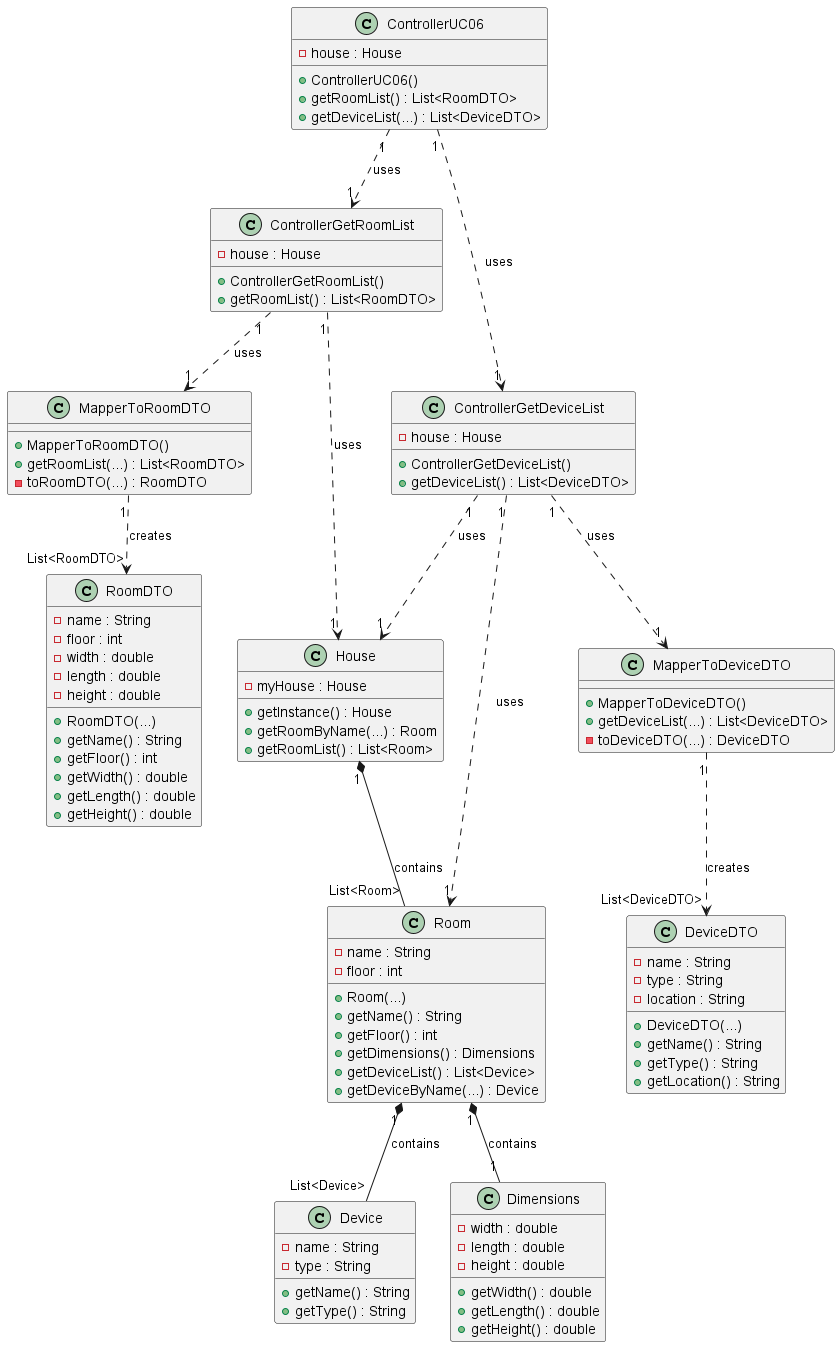

The diagram above was rendered by PlantUML. Its source (embedded in the PNG):
@startuml

class House {
  - myHouse : House

  + getInstance() : House
  + getRoomByName(...) : Room
  + getRoomList() : List<Room>
}

class ControllerGetRoomList {
    - house : House

    + ControllerGetRoomList()
    + getRoomList() : List<RoomDTO>
}

class ControllerGetDeviceList {
    - house : House

    + ControllerGetDeviceList()
    + getDeviceList() : List<DeviceDTO>
}

class ControllerUC06 {
    - house : House

    + ControllerUC06()
    + getRoomList() : List<RoomDTO>
    + getDeviceList(...) : List<DeviceDTO>
}

class MapperToRoomDTO {

    + MapperToRoomDTO()
    + getRoomList(...) : List<RoomDTO>
    - toRoomDTO(...) : RoomDTO
}

class MapperToDeviceDTO {

    + MapperToDeviceDTO()
    + getDeviceList(...) : List<DeviceDTO>
    - toDeviceDTO(...) : DeviceDTO
}

class RoomDTO {
    - name : String
    - floor : int
    - width : double
    - length : double
    - height : double

    + RoomDTO(...)
    + getName() : String
    + getFloor() : int
    + getWidth() : double
    + getLength() : double
    + getHeight() : double
}

class DeviceDTO {
    - name : String
    - type : String
    - location : String

    + DeviceDTO(...)
    + getName() : String
    + getType() : String
    + getLocation() : String
}

class Room {
    - name : String
    - floor : int

    + Room(...)
    + getName() : String
    + getFloor() : int
    + getDimensions() : Dimensions
    + getDeviceList() : List<Device>
    + getDeviceByName(...) : Device
}


class Device {
    - name : String
    - type : String

    + getName() : String
    + getType() : String
}


class Dimensions {
    - width : double
    - length : double
    - height : double

    + getWidth() : double
    + getLength() : double
    + getHeight() : double
}

ControllerUC06 "1" ..> "1" ControllerGetRoomList : uses
ControllerGetRoomList "1" ...> "1" House : uses
ControllerGetRoomList "1" ..> "1" MapperToRoomDTO : uses
MapperToRoomDTO "1" ..> "List<RoomDTO>" RoomDTO : creates
ControllerUC06 "1" ..> "1" ControllerGetDeviceList : uses
ControllerGetDeviceList "1" ..> "1" House : uses
ControllerGetDeviceList "1" ..> "1" Room : uses
ControllerGetDeviceList "1" ..> "1" MapperToDeviceDTO : uses
MapperToDeviceDTO "1" ..> "List<DeviceDTO>" DeviceDTO : creates
Room "1" *-- "1" Dimensions : contains
House "1" *-- "List<Room>" Room : contains
Room "1" *-- "List<Device>" Device : contains

@enduml